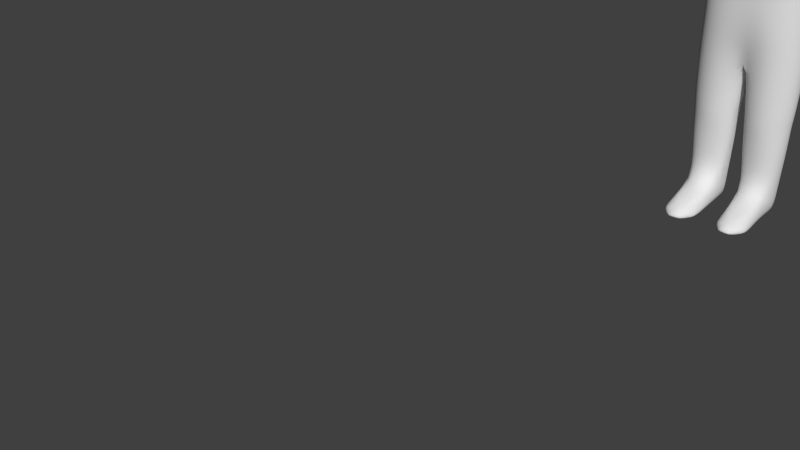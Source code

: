 # Source: Run.blend  (saved by Blender 2.72.0; exported with 4.5.12 LTS)
import bpy
from mathutils import Matrix  # noqa: F401  (used for matrix-valued properties, if any)

bpy.ops.wm.read_factory_settings(use_empty=True)
scene = bpy.context.scene
scene.name = 'Scene'

# ---- collections
col_collection_1 = bpy.data.collections.new('Collection 1'); scene.collection.children.link(col_collection_1)

# ---- world
world_world = bpy.data.worlds.new('World'); scene.world = world_world
world_world.use_nodes = True; world_world.node_tree.nodes.clear()
_N = world_world.node_tree.nodes; _L = world_world.node_tree.links
n0 = _N.new('ShaderNodeOutputWorld'); n0.name = 'World Output'; n0.location = (300, 300)
n1 = _N.new('ShaderNodeBackground'); n1.name = 'Background'; n1.location = (10, 300)
n1.inputs[0].default_value = (0.05088, 0.05088, 0.05088, 1.0)
_L.new(n1.outputs[0], n0.inputs[0])
n0.is_active_output = True
world_world.color = (0.05088, 0.05088, 0.05088)
world_world.use_sun_shadow = False
world_world.sun_shadow_jitter_overblur = 0.0
world_world.cycles.sampling_method = 'MANUAL'
world_world.cycles.sample_map_resolution = 256

# ---- meshes
me_cube = bpy.data.meshes.new('Cube')
me_cube.from_pydata([(0.08, 0.0, 1.3), (0.06577, -0.07169, 1.3), (0.06577, 0.07169, 1.3), (0.1874, 0.0, 1.184), (0.1562, -0.08423, 1.184), (0.1562, 0.08163, 1.184), (0.2257, 0.0, 0.6497), (0.188, -0.07707, 0.6497), (0.188, 0.07707, 0.6497), (0.0781, -0.1223, 1.184), (0.09402, -0.1149, 0.6497), (0.0781, 0.1169, 1.184), (0.07383, 0.1149, 0.6497), (0.02978, -6.506e-11, 0.2444), (0.1839, -0.08558, 1.091), (0.1839, -0.08558, 0.9967), (0.1839, -0.08558, 0.881), (0.1839, -0.08558, 0.7654), (0.2207, 0.0, 1.091), (0.2207, 0.0, 0.9967), (0.2207, 0.0, 0.881), (0.2207, 0.0, 0.7654), (0.1839, 0.08299, 1.091), (0.1839, 0.08299, 0.9967), (0.1839, 0.08299, 0.881), (0.1839, 0.08299, 0.7654), (0.09196, -0.1243, 1.091), (0.09196, -0.1243, 0.9967), (0.09196, -0.1243, 0.881), (0.09196, -0.1243, 0.7654), (0.09196, 0.1189, 0.7654), (0.09196, 0.1189, 0.881), (0.09196, 0.1189, 0.9967), (0.09196, 0.1189, 1.091), (0.02133, 0.0, 0.4), (0.2133, 0.0, 0.4), (0.02133, -0.06242, 0.4), (0.1813, -0.06791, 0.4), (0.03237, 0.06242, 0.4), (0.1703, 0.06791, 0.4), (0.1013, -0.1012, 0.4), (0.1013, 0.08854, 0.4), (0.04159, 0.01218, 2.98e-08), (0.2028, -6.506e-11, 0.2444), (0.02978, -0.048, 0.2444), (0.1739, -0.06408, 0.2444), (0.02978, 0.048, 0.2444), (0.1739, 0.06408, 0.2444), (0.1019, -0.07781, 0.2444), (0.1019, 0.07781, 0.2444), (0.1027, -0.0693, 0.1), (0.1804, 0.01218, 2.98e-08), (0.03939, -0.02787, 2.98e-08), (0.1768, -0.04129, 2.98e-08), (0.04545, 0.05223, 2.98e-08), (0.1613, 0.06565, 2.98e-08), (0.1035, -0.05275, 2.98e-08), (0.1035, 0.07711, 2.98e-08), (0.113, 0.01218, 2.98e-08), (0.04276, -0.03191, 0.1), (0.04276, 0.01218, 0.1), (0.04276, 0.05627, 0.1), (0.1626, 0.07105, 0.1), (0.1027, 0.08367, 0.1), (0.1732, -0.04669, 0.1), (0.1865, 0.01218, 0.1), (0.1032, -0.2828, 0.05299), (0.04969, -0.273, 2.98e-08), (0.1768, -0.2865, 2.98e-08), (0.1035, -0.343, 2.98e-08), (0.05638, -0.2241, 0.0458), (0.166, -0.2241, 0.05779), (0.1858, -0.216, 2.98e-08), (0.03633, -0.2025, 2.98e-08), (0.06731, 0.06396, 1.355), (0.06831, -0.05893, 1.355), (0.08, 0.0, 1.355), (0.07884, 0.1164, 1.381), (0.07214, -0.1186, 1.381), (0.1453, 0.0, 1.381), (0.1287, -0.0641, 1.381), (0.1334, 0.06201, 1.381), (0.07631, 0.1141, 1.651), (0.06982, -0.1163, 1.651), (0.1406, 0.0, 1.651), (0.1246, -0.06283, 1.651), (0.1291, 0.06078, 1.651), (0.09192, -0.1447, 1.585), (0.09135, 0.0, 1.692), (0.1005, 0.1419, 1.585), (0.1059, 0.1524, 1.515), (0.08386, 0.03143, 1.692), (0.1005, 0.1481, 1.445), (0.164, -0.08156, 1.445), (0.09689, -0.1554, 1.515), (0.1699, 0.07561, 1.585), (0.09192, -0.151, 1.445), (0.1851, 0.0, 1.585), (0.1791, 0.08121, 1.515), (0.1729, -0.08396, 1.515), (0.164, -0.07817, 1.585), (0.04536, -0.06014, 1.692), (0.1699, 0.07889, 1.445), (0.04958, 0.05899, 1.692), (0.1951, 0.0, 1.515), (0.1851, 0.0, 1.445), (0.08093, -0.03249, 1.692), (0.1771, 0.07, 0.4571), (0.2194, 0.0, 0.4571), (0.1856, -0.07, 0.4571), (0.101, -0.1043, 0.4571), (0.09612, 0.08876, 0.4571), (0.02497, 0.06435, 0.4571), (0.01646, 0.0, 0.4571), (0.01646, -0.06435, 0.4571), (0.02423, -0.05747, 0.3466), (0.02423, -2.234e-11, 0.3466), (0.03148, 0.05747, 0.3466), (0.1015, 0.08396, 0.3466), (0.1015, -0.09317, 0.3466), (0.1715, 0.06659, 0.3466), (0.1788, -0.06659, 0.3466), (0.2097, -2.234e-11, 0.3466), (-0.08, 0.0, 1.3), (0.0, -0.086, 1.3), (-0.06577, -0.07169, 1.3), (0.0, 0.086, 1.3), (-0.06577, 0.07169, 1.3), (-0.1874, 0.0, 1.184), (0.0, -0.1176, 1.184), (-0.1562, -0.08423, 1.184), (0.0, 0.1191, 1.184), (-0.1562, 0.08163, 1.184), (0.0, 0.0, 0.6497), (-0.2257, 0.0, 0.6497), (0.0, -0.07085, 0.6497), (-0.188, -0.07707, 0.6497), (0.0, 0.07085, 0.6497), (-0.188, 0.07707, 0.6497), (-0.0781, -0.1223, 1.184), (-0.09402, -0.1149, 0.6497), (-0.0781, 0.1169, 1.184), (-0.07383, 0.1149, 0.6497), (-0.02978, -6.506e-11, 0.2444), (0.0, 0.1154, 0.7654), (0.0, 0.1241, 0.881), (0.0, 0.1241, 0.9967), (0.0, 0.1241, 1.091), (0.0, -0.1252, 1.091), (0.0, -0.1252, 0.9967), (0.0, -0.1252, 0.881), (0.0, -0.1119, 0.7654), (-0.1839, -0.08558, 1.091), (-0.1839, -0.08558, 0.9967), (-0.1839, -0.08558, 0.881), (-0.1839, -0.08558, 0.7654), (-0.2207, 0.0, 1.091), (-0.2207, 0.0, 0.9967), (-0.2207, 0.0, 0.881), (-0.2207, 0.0, 0.7654), (-0.1839, 0.08299, 1.091), (-0.1839, 0.08299, 0.9967), (-0.1839, 0.08299, 0.881), (-0.1839, 0.08299, 0.7654), (-0.09196, -0.1243, 1.091), (-0.09196, -0.1243, 0.9967), (-0.09196, -0.1243, 0.881), (-0.09196, -0.1243, 0.7654), (-0.09196, 0.1189, 0.7654), (-0.09196, 0.1189, 0.881), (-0.09196, 0.1189, 0.9967), (-0.09196, 0.1189, 1.091), (-0.02133, 0.0, 0.4), (-0.2133, 0.0, 0.4), (-0.02133, -0.06242, 0.4), (-0.1813, -0.06791, 0.4), (-0.03237, 0.06242, 0.4), (-0.1703, 0.06791, 0.4), (-0.1013, -0.1012, 0.4), (-0.1013, 0.08854, 0.4), (-0.04159, 0.01218, 2.98e-08), (-0.2028, -6.506e-11, 0.2444), (-0.02978, -0.048, 0.2444), (-0.1739, -0.06408, 0.2444), (-0.02978, 0.048, 0.2444), (-0.1739, 0.06408, 0.2444), (-0.1019, -0.07781, 0.2444), (-0.1019, 0.07781, 0.2444), (-0.1027, -0.0693, 0.1), (-0.1804, 0.01218, 2.98e-08), (-0.03939, -0.02787, 2.98e-08), (-0.1768, -0.04129, 2.98e-08), (-0.04545, 0.05223, 2.98e-08), (-0.1613, 0.06565, 2.98e-08), (-0.1035, -0.05275, 2.98e-08), (-0.1035, 0.07711, 2.98e-08), (-0.113, 0.01218, 2.98e-08), (-0.04276, -0.03191, 0.1), (-0.04276, 0.01218, 0.1), (-0.04276, 0.05627, 0.1), (-0.1626, 0.07105, 0.1), (-0.1027, 0.08367, 0.1), (-0.1732, -0.04669, 0.1), (-0.1865, 0.01218, 0.1), (-0.1032, -0.2828, 0.05299), (-0.04969, -0.273, 2.98e-08), (-0.1768, -0.2865, 2.98e-08), (-0.1035, -0.343, 2.98e-08), (-0.05638, -0.2241, 0.0458), (-0.166, -0.2241, 0.05779), (-0.1858, -0.216, 2.98e-08), (-0.03633, -0.2025, 2.98e-08), (-0.06731, 0.06396, 1.355), (0.0, 0.086, 1.355), (-0.06831, -0.05893, 1.355), (0.0, -0.086, 1.355), (-0.08, 0.0, 1.355), (-0.07884, 0.1164, 1.381), (0.0, 0.1364, 1.381), (-0.07214, -0.1186, 1.381), (0.0, -0.1364, 1.381), (-0.1453, 0.0, 1.381), (-0.1287, -0.0641, 1.381), (-0.1334, 0.06201, 1.381), (-0.07631, 0.1141, 1.651), (0.0, 0.1337, 1.651), (-0.06982, -0.1163, 1.651), (0.0, -0.1337, 1.651), (-0.1406, 0.0, 1.651), (-0.1246, -0.06283, 1.651), (-0.1291, 0.06078, 1.651), (0.0, 0.0, 1.714), (0.0, 0.1787, 1.515), (-0.09192, -0.1447, 1.585), (0.0, 0.1736, 1.445), (0.0, -0.1664, 1.585), (-0.09135, 0.0, 1.692), (0.0, -0.1787, 1.515), (0.0, -0.1736, 1.445), (-0.1005, 0.1419, 1.585), (0.0, 0.1664, 1.585), (-0.1059, 0.1524, 1.515), (-0.08386, 0.03143, 1.692), (-0.1005, 0.1481, 1.445), (-0.164, -0.08156, 1.445), (-0.09689, -0.1554, 1.515), (-0.1699, 0.07561, 1.585), (0.0, 0.06916, 1.692), (-0.09192, -0.151, 1.445), (-0.1851, 0.0, 1.585), (-0.1791, 0.08121, 1.515), (-0.1729, -0.08396, 1.515), (0.0, -0.06916, 1.692), (-0.164, -0.07817, 1.585), (-0.04536, -0.06014, 1.692), (-0.1699, 0.07889, 1.445), (-0.04958, 0.05899, 1.692), (-0.1951, 0.0, 1.515), (-0.1851, 0.0, 1.445), (-0.08093, -0.03249, 1.692), (-0.1771, 0.07, 0.4571), (-0.2194, 0.0, 0.4571), (-0.1856, -0.07, 0.4571), (-0.101, -0.1043, 0.4571), (-0.09612, 0.08876, 0.4571), (-0.02497, 0.06435, 0.4571), (-0.01646, 0.0, 0.4571), (-0.01646, -0.06435, 0.4571), (-0.02423, -0.05747, 0.3466), (-0.02423, -2.234e-11, 0.3466), (-0.03148, 0.05747, 0.3466), (-0.1015, 0.08396, 0.3466), (-0.1015, -0.09317, 0.3466), (-0.1715, 0.06659, 0.3466), (-0.1788, -0.06659, 0.3466), (-0.2097, -2.234e-11, 0.3466)], [], [(5, 11, 2), (0, 3, 5, 2), (1, 9, 4), (1, 4, 3, 0), (111, 41, 38, 112), (108, 35, 39, 107), (29, 10, 7, 17), (17, 7, 6, 21), (21, 6, 8, 25), (25, 8, 12, 30), (124, 129, 9, 1), (109, 37, 35, 108), (151, 135, 10, 29), (30, 12, 137, 144), (2, 11, 131, 126), (110, 40, 37, 109), (9, 26, 14, 4), (26, 27, 15, 14), (27, 28, 16, 15), (28, 29, 17, 16), (4, 14, 18, 3), (14, 15, 19, 18), (15, 16, 20, 19), (16, 17, 21, 20), (3, 18, 22, 5), (18, 19, 23, 22), (19, 20, 24, 23), (20, 21, 25, 24), (5, 22, 33, 11), (22, 23, 32, 33), (23, 24, 31, 32), (24, 25, 30, 31), (129, 148, 26, 9), (148, 149, 27, 26), (149, 150, 28, 27), (150, 151, 29, 28), (11, 33, 147, 131), (33, 32, 146, 147), (32, 31, 145, 146), (31, 30, 144, 145), (115, 44, 48, 119), (116, 13, 44, 115), (117, 46, 13, 116), (118, 49, 46, 117), (107, 39, 41, 111), (112, 38, 34, 113), (113, 34, 36, 114), (114, 36, 40, 110), (62, 55, 57, 63), (56, 69, 67, 73, 52), (60, 42, 52, 59), (61, 54, 42, 60), (120, 47, 49, 118), (121, 45, 43, 122), (119, 48, 45, 121), (122, 43, 47, 120), (53, 56, 58, 51), (51, 58, 57, 55), (58, 42, 54, 57), (56, 52, 42, 58), (64, 53, 51, 65), (64, 66, 71), (65, 51, 55, 62), (63, 57, 54, 61), (47, 62, 63, 49), (44, 59, 50, 48), (13, 60, 59, 44), (46, 61, 60, 13), (45, 64, 65, 43), (48, 50, 64, 45), (43, 65, 62, 47), (49, 63, 61, 46), (66, 67, 69), (66, 68, 71), (73, 67, 70), (64, 71, 72, 53), (53, 72, 68, 69, 56), (70, 66, 59), (71, 68, 72), (52, 73, 70, 59), (59, 66, 50), (50, 66, 64), (70, 67, 66), (69, 68, 66), (1, 0, 76, 75), (0, 2, 74, 76), (2, 126, 213, 74), (124, 1, 75, 215), (74, 213, 218, 77), (75, 76, 79, 80), (74, 77, 81), (215, 75, 78, 220), (78, 75, 80), (76, 74, 81, 79), (89, 240, 225, 82), (87, 100, 85, 83), (95, 89, 82, 86), (97, 95, 86, 84), (100, 97, 84, 85), (235, 87, 83, 227), (77, 218, 234, 92), (84, 86, 91, 88), (92, 234, 232, 90), (90, 232, 240, 89), (78, 80, 93, 96), (96, 93, 99, 94), (94, 99, 100, 87), (81, 77, 92, 102), (102, 92, 90, 98), (98, 90, 89, 95), (79, 81, 102, 105), (105, 102, 98, 104), (104, 98, 95, 97), (80, 79, 105, 93), (93, 105, 104, 99), (99, 104, 97, 100), (220, 78, 96, 238), (238, 96, 94, 237), (237, 94, 87, 235), (227, 83, 101, 252), (86, 82, 103, 91), (82, 225, 247, 103), (85, 84, 88, 106), (83, 85, 106, 101), (103, 247, 231, 91), (106, 88, 91, 231), (101, 106, 231, 252), (12, 111, 112, 137), (6, 108, 107, 8), (7, 109, 108, 6), (10, 110, 109, 7), (8, 107, 111, 12), (137, 112, 113, 133), (133, 113, 114, 135), (135, 114, 110, 10), (36, 115, 119, 40), (34, 116, 115, 36), (38, 117, 116, 34), (41, 118, 117, 38), (39, 120, 118, 41), (37, 121, 122, 35), (40, 119, 121, 37), (35, 122, 120, 39), (132, 127, 141), (123, 127, 132, 128), (125, 130, 139), (125, 123, 128, 130), (264, 265, 176, 179), (261, 260, 177, 173), (167, 155, 136, 140), (155, 159, 134, 136), (159, 163, 138, 134), (163, 168, 142, 138), (124, 125, 139, 129), (262, 261, 173, 175), (151, 167, 140, 135), (168, 144, 137, 142), (127, 126, 131, 141), (263, 262, 175, 178), (139, 130, 152, 164), (164, 152, 153, 165), (165, 153, 154, 166), (166, 154, 155, 167), (130, 128, 156, 152), (152, 156, 157, 153), (153, 157, 158, 154), (154, 158, 159, 155), (128, 132, 160, 156), (156, 160, 161, 157), (157, 161, 162, 158), (158, 162, 163, 159), (132, 141, 171, 160), (160, 171, 170, 161), (161, 170, 169, 162), (162, 169, 168, 163), (129, 139, 164, 148), (148, 164, 165, 149), (149, 165, 166, 150), (150, 166, 167, 151), (141, 131, 147, 171), (171, 147, 146, 170), (170, 146, 145, 169), (169, 145, 144, 168), (268, 272, 186, 182), (269, 268, 182, 143), (270, 269, 143, 184), (271, 270, 184, 187), (260, 264, 179, 177), (265, 266, 172, 176), (266, 267, 174, 172), (267, 263, 178, 174), (200, 201, 195, 193), (194, 190, 211, 205, 207), (198, 197, 190, 180), (199, 198, 180, 192), (273, 271, 187, 185), (274, 275, 181, 183), (272, 274, 183, 186), (275, 273, 185, 181), (191, 189, 196, 194), (189, 193, 195, 196), (196, 195, 192, 180), (194, 196, 180, 190), (202, 203, 189, 191), (202, 209, 204), (203, 200, 193, 189), (201, 199, 192, 195), (185, 187, 201, 200), (182, 186, 188, 197), (143, 182, 197, 198), (184, 143, 198, 199), (183, 181, 203, 202), (186, 183, 202, 188), (181, 185, 200, 203), (187, 184, 199, 201), (204, 207, 205), (204, 209, 206), (211, 208, 205), (202, 191, 210, 209), (191, 194, 207, 206, 210), (208, 197, 204), (209, 210, 206), (190, 197, 208, 211), (197, 188, 204), (188, 202, 204), (208, 204, 205), (207, 204, 206), (125, 214, 216, 123), (123, 216, 212, 127), (127, 212, 213, 126), (124, 215, 214, 125), (212, 217, 218, 213), (214, 222, 221, 216), (212, 223, 217), (215, 220, 219, 214), (219, 222, 214), (216, 221, 223, 212), (239, 224, 225, 240), (233, 226, 229, 253), (246, 230, 224, 239), (249, 228, 230, 246), (253, 229, 228, 249), (235, 227, 226, 233), (217, 243, 234, 218), (228, 236, 242, 230), (243, 241, 232, 234), (241, 239, 240, 232), (219, 248, 244, 222), (248, 245, 251, 244), (245, 233, 253, 251), (223, 255, 243, 217), (255, 250, 241, 243), (250, 246, 239, 241), (221, 258, 255, 223), (258, 257, 250, 255), (257, 249, 246, 250), (222, 244, 258, 221), (244, 251, 257, 258), (251, 253, 249, 257), (220, 238, 248, 219), (238, 237, 245, 248), (237, 235, 233, 245), (227, 252, 254, 226), (230, 242, 256, 224), (224, 256, 247, 225), (229, 259, 236, 228), (226, 254, 259, 229), (256, 242, 231, 247), (259, 231, 242, 236), (254, 252, 231, 259), (142, 137, 265, 264), (134, 138, 260, 261), (136, 134, 261, 262), (140, 136, 262, 263), (138, 142, 264, 260), (137, 133, 266, 265), (133, 135, 267, 266), (135, 140, 263, 267), (174, 178, 272, 268), (172, 174, 268, 269), (176, 172, 269, 270), (179, 176, 270, 271), (177, 179, 271, 273), (175, 173, 275, 274), (178, 175, 274, 272), (173, 177, 273, 275)])
me_cube.polygons.foreach_set('use_smooth', [True] * 286)
_ca = me_cube.color_attributes.new('Col', 'BYTE_COLOR', 'CORNER')
_ca.data.foreach_set('color', [1.0, 1.0, 1.0, 1.0, 1.0, 1.0, 1.0, 1.0, 1.0, 1.0, 1.0, 1.0, 1.0, 1.0, 1.0, 1.0, 1.0, 1.0, 1.0, 1.0, 1.0, 1.0, 1.0, 1.0, 1.0, 1.0, 1.0, 1.0, 1.0, 1.0, 1.0, 1.0, 1.0, 1.0, 1.0, 1.0, 1.0, 1.0, 1.0, 1.0, 1.0, 1.0, 1.0, 1.0, 1.0, 1.0, 1.0, 1.0, 1.0, 1.0, 1.0, 1.0, 1.0, 1.0, 1.0, 1.0, 1.0, 1.0, 1.0, 1.0, 1.0, 1.0, 1.0, 1.0, 1.0, 1.0, 1.0, 1.0, 1.0, 1.0, 1.0, 1.0, 1.0, 1.0, 1.0, 1.0, 1.0, 1.0, 1.0, 1.0, 1.0, 1.0, 1.0, 1.0, 1.0, 1.0, 1.0, 1.0, 1.0, 1.0, 1.0, 1.0, 1.0, 1.0, 1.0, 1.0, 1.0, 1.0, 1.0, 1.0, 1.0, 1.0, 1.0, 1.0, 1.0, 1.0, 1.0, 1.0, 1.0, 1.0, 1.0, 1.0, 1.0, 1.0, 1.0, 1.0, 1.0, 1.0, 1.0, 1.0, 1.0, 1.0, 1.0, 1.0, 1.0, 1.0, 1.0, 1.0, 1.0, 1.0, 1.0, 1.0, 1.0, 1.0, 1.0, 1.0, 1.0, 1.0, 1.0, 1.0, 1.0, 1.0, 1.0, 1.0, 1.0, 1.0, 1.0, 1.0, 1.0, 1.0, 1.0, 1.0, 1.0, 1.0, 1.0, 1.0, 1.0, 1.0, 1.0, 1.0, 1.0, 1.0, 1.0, 1.0, 1.0, 1.0, 1.0, 1.0, 1.0, 1.0, 1.0, 1.0, 1.0, 1.0, 1.0, 1.0, 1.0, 1.0, 1.0, 1.0, 1.0, 1.0, 1.0, 1.0, 1.0, 1.0, 1.0, 1.0, 1.0, 1.0, 1.0, 1.0, 1.0, 1.0, 1.0, 1.0, 1.0, 1.0, 1.0, 1.0, 1.0, 1.0, 1.0, 1.0, 1.0, 1.0, 1.0, 1.0, 1.0, 1.0, 1.0, 1.0, 1.0, 1.0, 1.0, 1.0, 1.0, 1.0, 1.0, 1.0, 1.0, 1.0, 1.0, 1.0, 1.0, 1.0, 1.0, 1.0, 1.0, 1.0, 1.0, 1.0, 1.0, 1.0, 1.0, 1.0, 1.0, 1.0, 1.0, 1.0, 1.0, 1.0, 1.0, 1.0, 1.0, 1.0, 1.0, 1.0, 1.0, 1.0, 1.0, 1.0, 1.0, 1.0, 1.0, 1.0, 1.0, 1.0, 1.0, 1.0, 1.0, 1.0, 1.0, 1.0, 1.0, 1.0, 1.0, 1.0, 1.0, 1.0, 1.0, 1.0, 1.0, 1.0, 1.0, 1.0, 1.0, 1.0, 1.0, 1.0, 1.0, 1.0, 1.0, 1.0, 1.0, 1.0, 1.0, 1.0, 1.0, 1.0, 1.0, 1.0, 1.0, 1.0, 1.0, 1.0, 1.0, 1.0, 1.0, 1.0, 1.0, 1.0, 1.0, 1.0, 1.0, 1.0, 1.0, 1.0, 1.0, 1.0, 1.0, 1.0, 1.0, 1.0, 1.0, 1.0, 1.0, 1.0, 1.0, 1.0, 1.0, 1.0, 1.0, 1.0, 1.0, 1.0, 1.0, 1.0, 1.0, 1.0, 1.0, 1.0, 1.0, 1.0, 1.0, 1.0, 1.0, 1.0, 1.0, 1.0, 1.0, 1.0, 1.0, 1.0, 1.0, 1.0, 1.0, 1.0, 1.0, 1.0, 1.0, 1.0, 1.0, 1.0, 1.0, 1.0, 1.0, 1.0, 1.0, 1.0, 1.0, 1.0, 1.0, 1.0, 1.0, 1.0, 1.0, 1.0, 1.0, 1.0, 1.0, 1.0, 1.0, 1.0, 1.0, 1.0, 1.0, 1.0, 1.0, 1.0, 1.0, 1.0, 1.0, 1.0, 1.0, 1.0, 1.0, 1.0, 1.0, 1.0, 1.0, 1.0, 1.0, 1.0, 1.0, 1.0, 1.0, 1.0, 1.0, 1.0, 1.0, 1.0, 1.0, 1.0, 1.0, 1.0, 1.0, 1.0, 1.0, 1.0, 1.0, 1.0, 1.0, 1.0, 1.0, 1.0, 1.0, 1.0, 1.0, 1.0, 1.0, 1.0, 1.0, 1.0, 1.0, 1.0, 1.0, 1.0, 1.0, 1.0, 1.0, 1.0, 1.0, 1.0, 1.0, 1.0, 1.0, 1.0, 1.0, 1.0, 1.0, 1.0, 1.0, 1.0, 1.0, 1.0, 1.0, 1.0, 1.0, 1.0, 1.0, 1.0, 1.0, 1.0, 1.0, 1.0, 1.0, 1.0, 1.0, 1.0, 1.0, 1.0, 1.0, 1.0, 1.0, 1.0, 1.0, 1.0, 1.0, 1.0, 1.0, 1.0, 1.0, 1.0, 1.0, 1.0, 1.0, 1.0, 1.0, 1.0, 1.0, 1.0, 1.0, 1.0, 1.0, 1.0, 1.0, 1.0, 1.0, 1.0, 1.0, 1.0, 1.0, 1.0, 1.0, 1.0, 1.0, 1.0, 1.0, 1.0, 1.0, 1.0, 1.0, 1.0, 1.0, 1.0, 1.0, 1.0, 1.0, 1.0, 1.0, 1.0, 1.0, 1.0, 1.0, 1.0, 1.0, 1.0, 1.0, 1.0, 1.0, 1.0, 1.0, 1.0, 1.0, 1.0, 1.0, 1.0, 1.0, 1.0, 1.0, 1.0, 1.0, 1.0, 1.0, 1.0, 1.0, 1.0, 1.0, 1.0, 1.0, 1.0, 1.0, 1.0, 1.0, 1.0, 1.0, 1.0, 1.0, 1.0, 1.0, 1.0, 1.0, 1.0, 1.0, 1.0, 1.0, 1.0, 1.0, 1.0, 1.0, 1.0, 1.0, 1.0, 1.0, 1.0, 1.0, 1.0, 1.0, 1.0, 1.0, 1.0, 1.0, 1.0, 1.0, 1.0, 1.0, 1.0, 1.0, 1.0, 1.0, 1.0, 1.0, 1.0, 1.0, 1.0, 1.0, 1.0, 1.0, 1.0, 1.0, 1.0, 1.0, 1.0, 1.0, 1.0, 1.0, 1.0, 1.0, 1.0, 1.0, 1.0, 1.0, 1.0, 1.0, 1.0, 1.0, 1.0, 1.0, 1.0, 1.0, 1.0, 1.0, 1.0, 1.0, 1.0, 1.0, 1.0, 1.0, 1.0, 1.0, 1.0, 1.0, 1.0, 1.0, 1.0, 1.0, 1.0, 1.0, 1.0, 1.0, 1.0, 1.0, 1.0, 1.0, 1.0, 1.0, 1.0, 1.0, 1.0, 1.0, 1.0, 1.0, 1.0, 1.0, 1.0, 1.0, 1.0, 1.0, 1.0, 1.0, 1.0, 1.0, 1.0, 1.0, 1.0, 1.0, 1.0, 1.0, 1.0, 1.0, 1.0, 1.0, 1.0, 1.0, 1.0, 1.0, 1.0, 1.0, 1.0, 1.0, 1.0, 1.0, 1.0, 1.0, 1.0, 1.0, 1.0, 1.0, 1.0, 1.0, 1.0, 1.0, 1.0, 1.0, 1.0, 1.0, 1.0, 1.0, 1.0, 1.0, 1.0, 1.0, 1.0, 1.0, 1.0, 1.0, 1.0, 1.0, 1.0, 1.0, 1.0, 1.0, 1.0, 1.0, 1.0, 1.0, 1.0, 1.0, 1.0, 1.0, 1.0, 1.0, 1.0, 1.0, 1.0, 1.0, 1.0, 1.0, 1.0, 1.0, 1.0, 1.0, 1.0, 1.0, 1.0, 1.0, 1.0, 1.0, 1.0, 1.0, 1.0, 1.0, 1.0, 1.0, 1.0, 1.0, 1.0, 1.0, 1.0, 1.0, 1.0, 1.0, 1.0, 1.0, 1.0, 1.0, 1.0, 1.0, 1.0, 1.0, 1.0, 1.0, 1.0, 1.0, 1.0, 1.0, 1.0, 1.0, 1.0, 1.0, 1.0, 1.0, 1.0, 1.0, 1.0, 1.0, 1.0, 1.0, 1.0, 1.0, 1.0, 1.0, 1.0, 1.0, 1.0, 1.0, 1.0, 1.0, 1.0, 1.0, 1.0, 1.0, 1.0, 1.0, 1.0, 1.0, 1.0, 1.0, 1.0, 1.0, 1.0, 1.0, 1.0, 1.0, 1.0, 1.0, 1.0, 1.0, 1.0, 1.0, 1.0, 1.0, 1.0, 1.0, 1.0, 1.0, 1.0, 1.0, 1.0, 1.0, 1.0, 1.0, 1.0, 1.0, 1.0, 1.0, 1.0, 1.0, 1.0, 1.0, 1.0, 1.0, 1.0, 1.0, 1.0, 1.0, 1.0, 1.0, 1.0, 1.0, 1.0, 1.0, 1.0, 1.0, 1.0, 1.0, 1.0, 1.0, 1.0, 1.0, 1.0, 1.0, 1.0, 1.0, 1.0, 1.0, 1.0, 1.0, 1.0, 1.0, 1.0, 1.0, 1.0, 1.0, 1.0, 1.0, 1.0, 1.0, 1.0, 1.0, 1.0, 1.0, 1.0, 1.0, 1.0, 1.0, 1.0, 1.0, 1.0, 1.0, 1.0, 1.0, 1.0, 1.0, 1.0, 1.0, 1.0, 1.0, 1.0, 1.0, 1.0, 1.0, 1.0, 1.0, 1.0, 1.0, 1.0, 1.0, 1.0, 1.0, 1.0, 1.0, 1.0, 1.0, 1.0, 1.0, 1.0, 1.0, 1.0, 1.0, 1.0, 1.0, 1.0, 1.0, 1.0, 1.0, 1.0, 1.0, 1.0, 1.0, 1.0, 1.0, 1.0, 1.0, 1.0, 1.0, 1.0, 1.0, 1.0, 1.0, 1.0, 1.0, 1.0, 1.0, 1.0, 1.0, 1.0, 1.0, 1.0, 1.0, 1.0, 1.0, 1.0, 1.0, 1.0, 1.0, 1.0, 1.0, 1.0, 1.0, 1.0, 1.0, 1.0, 1.0, 1.0, 1.0, 1.0, 1.0, 1.0, 1.0, 1.0, 1.0, 1.0, 1.0, 1.0, 1.0, 1.0, 1.0, 1.0, 1.0, 1.0, 1.0, 1.0, 1.0, 1.0, 1.0, 1.0, 1.0, 1.0, 1.0, 1.0, 1.0, 1.0, 1.0, 1.0, 1.0, 1.0, 1.0, 1.0, 1.0, 1.0, 1.0, 1.0, 1.0, 1.0, 1.0, 1.0, 1.0, 1.0, 1.0, 1.0, 1.0, 1.0, 1.0, 1.0, 1.0, 1.0, 1.0, 1.0, 1.0, 1.0, 1.0, 1.0, 1.0, 1.0, 1.0, 1.0, 1.0, 1.0, 1.0, 1.0, 1.0, 1.0, 1.0, 1.0, 1.0, 1.0, 1.0, 1.0, 1.0, 1.0, 1.0, 1.0, 1.0, 1.0, 1.0, 1.0, 1.0, 1.0, 1.0, 1.0, 1.0, 1.0, 1.0, 1.0, 1.0, 1.0, 1.0, 1.0, 1.0, 1.0, 1.0, 1.0, 1.0, 1.0, 1.0, 1.0, 1.0, 1.0, 1.0, 1.0, 1.0, 1.0, 1.0, 1.0, 1.0, 1.0, 1.0, 1.0, 1.0, 1.0, 1.0, 1.0, 1.0, 1.0, 1.0, 1.0, 1.0, 1.0, 1.0, 1.0, 1.0, 1.0, 1.0, 1.0, 1.0, 1.0, 1.0, 1.0, 1.0, 1.0, 1.0, 1.0, 1.0, 1.0, 1.0, 1.0, 1.0, 1.0, 1.0, 1.0, 1.0, 1.0, 1.0, 1.0, 1.0, 1.0, 1.0, 1.0, 1.0, 1.0, 1.0, 1.0, 1.0, 1.0, 1.0, 1.0, 1.0, 1.0, 1.0, 1.0, 1.0, 1.0, 1.0, 1.0, 1.0, 1.0, 1.0, 1.0, 1.0, 1.0, 1.0, 1.0, 1.0, 1.0, 1.0, 1.0, 1.0, 1.0, 1.0, 1.0, 1.0, 1.0, 1.0, 1.0, 1.0, 1.0, 1.0, 1.0, 1.0, 1.0, 1.0, 1.0, 1.0, 1.0, 1.0, 1.0, 1.0, 1.0, 1.0, 1.0, 1.0, 1.0, 1.0, 1.0, 1.0, 1.0, 1.0, 1.0, 1.0, 1.0, 1.0, 1.0, 1.0, 1.0, 1.0, 1.0, 1.0, 1.0, 1.0, 1.0, 1.0, 1.0, 1.0, 1.0, 1.0, 1.0, 1.0, 1.0, 1.0, 1.0, 1.0, 1.0, 1.0, 1.0, 1.0, 1.0, 1.0, 1.0, 1.0, 1.0, 1.0, 1.0, 1.0, 1.0, 1.0, 1.0, 1.0, 1.0, 1.0, 1.0, 1.0, 1.0, 1.0, 1.0, 1.0, 1.0, 1.0, 1.0, 1.0, 1.0, 1.0, 1.0, 1.0, 1.0, 1.0, 1.0, 1.0, 1.0, 1.0, 1.0, 1.0, 1.0, 1.0, 1.0, 1.0, 1.0, 1.0, 1.0, 1.0, 1.0, 1.0, 1.0, 1.0, 1.0, 1.0, 1.0, 1.0, 1.0, 1.0, 1.0, 1.0, 1.0, 1.0, 1.0, 1.0, 1.0, 1.0, 1.0, 1.0, 1.0, 1.0, 1.0, 1.0, 1.0, 1.0, 1.0, 1.0, 1.0, 1.0, 1.0, 1.0, 1.0, 1.0, 1.0, 1.0, 1.0, 1.0, 1.0, 1.0, 1.0, 1.0, 1.0, 1.0, 1.0, 1.0, 1.0, 1.0, 1.0, 1.0, 1.0, 1.0, 1.0, 1.0, 1.0, 1.0, 1.0, 1.0, 1.0, 1.0, 1.0, 1.0, 1.0, 1.0, 1.0, 1.0, 1.0, 1.0, 1.0, 1.0, 1.0, 1.0, 1.0, 1.0, 1.0, 1.0, 1.0, 1.0, 1.0, 1.0, 1.0, 1.0, 1.0, 1.0, 1.0, 1.0, 1.0, 1.0, 1.0, 1.0, 1.0, 1.0, 1.0, 1.0, 1.0, 1.0, 1.0, 1.0, 1.0, 1.0, 1.0, 1.0, 1.0, 1.0, 1.0, 1.0, 1.0, 1.0, 1.0, 1.0, 1.0, 1.0, 1.0, 1.0, 1.0, 1.0, 1.0, 1.0, 1.0, 1.0, 1.0, 1.0, 1.0, 1.0, 1.0, 1.0, 1.0, 1.0, 1.0, 1.0, 1.0, 1.0, 1.0, 1.0, 1.0, 1.0, 1.0, 1.0, 1.0, 1.0, 1.0, 1.0, 1.0, 1.0, 1.0, 1.0, 1.0, 1.0, 1.0, 1.0, 1.0, 1.0, 1.0, 1.0, 1.0, 1.0, 1.0, 1.0, 1.0, 1.0, 1.0, 1.0, 1.0, 1.0, 1.0, 1.0, 1.0, 1.0, 1.0, 1.0, 1.0, 1.0, 1.0, 1.0, 1.0, 1.0, 1.0, 1.0, 1.0, 1.0, 1.0, 1.0, 1.0, 1.0, 1.0, 1.0, 1.0, 1.0, 1.0, 1.0, 1.0, 1.0, 1.0, 1.0, 1.0, 1.0, 1.0, 1.0, 1.0, 1.0, 1.0, 1.0, 1.0, 1.0, 1.0, 1.0, 1.0, 1.0, 1.0, 1.0, 1.0, 1.0, 1.0, 1.0, 1.0, 1.0, 1.0, 1.0, 1.0, 1.0, 1.0, 1.0, 1.0, 1.0, 1.0, 1.0, 1.0, 1.0, 1.0, 0.9911, 0.9911, 0.9911, 0.9961, 1.0, 1.0, 1.0, 1.0, 1.0, 1.0, 1.0, 1.0, 1.0, 1.0, 1.0, 1.0, 0.9911, 0.9911, 0.9911, 0.9961, 1.0, 1.0, 1.0, 1.0, 1.0, 1.0, 1.0, 1.0, 1.0, 1.0, 1.0, 1.0, 1.0, 1.0, 1.0, 1.0, 1.0, 1.0, 1.0, 1.0, 1.0, 1.0, 1.0, 1.0, 1.0, 1.0, 1.0, 1.0, 1.0, 1.0, 1.0, 1.0, 1.0, 1.0, 1.0, 1.0, 1.0, 1.0, 1.0, 1.0, 0.9911, 0.9911, 0.9911, 0.9961, 1.0, 1.0, 1.0, 1.0, 1.0, 1.0, 1.0, 1.0, 1.0, 1.0, 1.0, 1.0, 1.0, 1.0, 1.0, 1.0, 1.0, 1.0, 1.0, 1.0, 1.0, 1.0, 1.0, 1.0, 1.0, 1.0, 1.0, 1.0, 1.0, 1.0, 1.0, 1.0, 1.0, 1.0, 1.0, 1.0, 1.0, 1.0, 1.0, 1.0, 0.9911, 0.9911, 0.9911, 0.9961, 1.0, 1.0, 1.0, 1.0, 1.0, 1.0, 1.0, 1.0, 1.0, 1.0, 1.0, 1.0, 1.0, 1.0, 1.0, 1.0, 0.9911, 0.9911, 0.9911, 0.9961, 1.0, 1.0, 1.0, 1.0, 0.9911, 0.9911, 0.9911, 0.9961, 0.9911, 0.9911, 0.9911, 0.9961, 0.9911, 0.9911, 0.9911, 0.9961, 0.9911, 0.9911, 0.9911, 0.9961, 0.9911, 0.9911, 0.9911, 0.9961, 1.0, 1.0, 1.0, 1.0, 1.0, 1.0, 1.0, 1.0, 1.0, 1.0, 1.0, 1.0, 1.0, 1.0, 1.0, 1.0, 0.9911, 0.9911, 0.9911, 0.9961, 0.9911, 0.9911, 0.9911, 0.9961, 1.0, 1.0, 1.0, 1.0, 0.9911, 0.9911, 0.9911, 0.9961, 0.9911, 0.9911, 0.9911, 0.9961, 0.9911, 0.9911, 0.9911, 0.9961, 0.9911, 0.9911, 0.9911, 0.9961, 0.9911, 0.9911, 0.9911, 0.9961, 1.0, 1.0, 1.0, 1.0, 1.0, 1.0, 1.0, 1.0, 1.0, 1.0, 1.0, 1.0, 0.9911, 0.9911, 0.9911, 0.9961, 0.9911, 0.9911, 0.9911, 0.9961, 0.9911, 0.9911, 0.9911, 0.9961, 0.9911, 0.9911, 0.9911, 0.9961, 0.9911, 0.9911, 0.9911, 0.9961, 0.9911, 0.9911, 0.9911, 0.9961, 0.9911, 0.9911, 0.9911, 0.9961, 0.9911, 0.9911, 0.9911, 0.9961, 1.0, 1.0, 1.0, 1.0, 1.0, 1.0, 1.0, 1.0, 1.0, 1.0, 1.0, 1.0, 1.0, 1.0, 1.0, 1.0, 0.9911, 0.9911, 0.9911, 0.9961, 0.9911, 0.9911, 0.9911, 0.9961, 0.9911, 0.9911, 0.9911, 0.9961, 0.9911, 0.9911, 0.9911, 0.9961, 0.9911, 0.9911, 0.9911, 0.9961, 0.9911, 0.9911, 0.9911, 0.9961, 0.9911, 0.9911, 0.9911, 0.9961, 0.9911, 0.9911, 0.9911, 0.9961, 1.0, 1.0, 1.0, 1.0, 1.0, 1.0, 1.0, 1.0, 1.0, 1.0, 1.0, 1.0, 1.0, 1.0, 1.0, 1.0, 0.9911, 0.9911, 0.9911, 0.9961, 1.0, 1.0, 1.0, 1.0, 1.0, 1.0, 1.0, 1.0, 0.9911, 0.9911, 0.9911, 0.9961, 0.9911, 0.9911, 0.9911, 0.9961, 0.9911, 0.9911, 0.9911, 0.9961, 0.9911, 0.9911, 0.9911, 0.9961, 0.9911, 0.9911, 0.9911, 0.9961, 1.0, 1.0, 1.0, 1.0, 0.9911, 0.9911, 0.9911, 0.9961, 1.0, 1.0, 1.0, 1.0, 1.0, 1.0, 1.0, 1.0, 0.9911, 0.9911, 0.9911, 0.9961, 0.9911, 0.9911, 0.9911, 0.9961, 0.9911, 0.9911, 0.9911, 0.9961, 0.9911, 0.9911, 0.9911, 0.9961, 0.9911, 0.9911, 0.9911, 0.9961, 0.9911, 0.9911, 0.9911, 0.9961, 0.9911, 0.9911, 0.9911, 0.9961, 0.9911, 0.9911, 0.9911, 0.9961, 1.0, 1.0, 1.0, 1.0, 1.0, 1.0, 1.0, 1.0, 1.0, 1.0, 1.0, 1.0, 1.0, 1.0, 1.0, 1.0, 1.0, 1.0, 1.0, 1.0, 1.0, 1.0, 1.0, 1.0, 1.0, 1.0, 1.0, 1.0, 1.0, 1.0, 1.0, 1.0, 1.0, 1.0, 1.0, 1.0, 1.0, 1.0, 1.0, 1.0, 1.0, 1.0, 1.0, 1.0, 1.0, 1.0, 1.0, 1.0, 1.0, 1.0, 1.0, 1.0, 1.0, 1.0, 1.0, 1.0, 1.0, 1.0, 1.0, 1.0, 1.0, 1.0, 1.0, 1.0, 1.0, 1.0, 1.0, 1.0, 1.0, 1.0, 1.0, 1.0, 1.0, 1.0, 1.0, 1.0, 1.0, 1.0, 1.0, 1.0, 1.0, 1.0, 1.0, 1.0, 1.0, 1.0, 1.0, 1.0, 1.0, 1.0, 1.0, 1.0, 1.0, 1.0, 1.0, 1.0, 1.0, 1.0, 1.0, 1.0, 1.0, 1.0, 1.0, 1.0, 1.0, 1.0, 1.0, 1.0, 1.0, 1.0, 1.0, 1.0, 1.0, 1.0, 1.0, 1.0, 1.0, 1.0, 1.0, 1.0, 1.0, 1.0, 1.0, 1.0, 1.0, 1.0, 1.0, 1.0, 1.0, 1.0, 1.0, 1.0, 1.0, 1.0, 1.0, 1.0, 1.0, 1.0, 1.0, 1.0, 1.0, 1.0, 1.0, 1.0, 1.0, 1.0, 1.0, 1.0, 1.0, 1.0, 1.0, 1.0, 1.0, 1.0, 1.0, 1.0, 1.0, 1.0, 1.0, 1.0, 1.0, 1.0, 1.0, 1.0, 1.0, 1.0, 1.0, 1.0, 1.0, 1.0, 1.0, 1.0, 1.0, 1.0, 1.0, 1.0, 1.0, 1.0, 1.0, 1.0, 1.0, 1.0, 1.0, 1.0, 1.0, 1.0, 1.0, 1.0, 1.0, 1.0, 1.0, 1.0, 1.0, 1.0, 1.0, 1.0, 1.0, 1.0, 1.0, 1.0, 1.0, 1.0, 1.0, 1.0, 1.0, 1.0, 1.0, 1.0, 1.0, 1.0, 1.0, 1.0, 1.0, 1.0, 1.0, 1.0, 1.0, 1.0, 1.0, 1.0, 1.0, 1.0, 1.0, 1.0, 1.0, 1.0, 1.0, 1.0, 1.0, 1.0, 1.0, 1.0, 1.0, 1.0, 1.0, 1.0, 1.0, 1.0, 1.0, 1.0, 1.0, 1.0, 1.0, 1.0, 1.0, 1.0, 1.0, 1.0, 1.0, 1.0, 1.0, 1.0, 1.0, 1.0, 1.0, 1.0, 1.0, 1.0, 1.0, 1.0, 1.0, 1.0, 1.0, 1.0, 1.0, 1.0, 1.0, 1.0, 1.0, 1.0, 1.0, 1.0, 1.0, 1.0, 1.0, 1.0, 1.0, 1.0, 1.0, 1.0, 1.0, 1.0, 1.0, 1.0, 1.0, 1.0, 1.0, 1.0, 1.0, 1.0, 1.0, 1.0, 1.0, 1.0, 1.0, 1.0, 1.0, 1.0, 1.0, 1.0, 1.0, 1.0, 1.0, 1.0, 1.0, 1.0, 1.0, 1.0, 1.0, 1.0, 1.0, 1.0, 1.0, 1.0, 1.0, 1.0, 1.0, 1.0, 1.0, 1.0, 1.0, 1.0, 1.0, 1.0, 1.0, 1.0, 1.0, 1.0, 1.0, 1.0, 1.0, 1.0, 1.0, 1.0, 1.0, 1.0, 1.0, 1.0, 1.0, 1.0, 1.0, 1.0, 1.0, 1.0, 1.0, 1.0, 1.0, 1.0, 1.0, 1.0, 1.0, 1.0, 1.0, 1.0, 1.0, 1.0, 1.0, 1.0, 1.0, 1.0, 1.0, 1.0, 1.0, 1.0, 1.0, 1.0, 1.0, 1.0, 1.0, 1.0, 1.0, 1.0, 1.0, 1.0, 1.0, 1.0, 1.0, 1.0, 1.0, 1.0, 1.0, 1.0, 1.0, 1.0, 1.0, 1.0, 1.0, 1.0, 1.0, 1.0, 1.0, 1.0, 1.0, 1.0, 1.0, 1.0, 1.0, 1.0, 1.0, 1.0, 1.0, 1.0, 1.0, 1.0, 1.0, 1.0, 1.0, 1.0, 1.0, 1.0, 1.0, 1.0, 1.0, 1.0, 1.0, 1.0, 1.0, 1.0, 1.0, 1.0, 1.0, 1.0, 1.0, 1.0, 1.0, 1.0, 1.0, 1.0, 1.0, 1.0, 1.0, 1.0, 1.0, 1.0, 1.0, 1.0, 1.0, 1.0, 1.0, 1.0, 1.0, 1.0, 1.0, 1.0, 1.0, 1.0, 1.0, 1.0, 1.0, 1.0, 1.0, 1.0, 1.0, 1.0, 1.0, 1.0, 1.0, 1.0, 1.0, 1.0, 1.0, 1.0, 1.0, 1.0, 1.0, 1.0, 1.0, 1.0, 1.0, 1.0, 1.0, 1.0, 1.0, 1.0, 1.0, 1.0, 1.0, 1.0, 1.0, 1.0, 1.0, 1.0, 1.0, 1.0, 1.0, 1.0, 1.0, 1.0, 1.0, 1.0, 1.0, 1.0, 1.0, 1.0, 1.0, 1.0, 1.0, 1.0, 1.0, 1.0, 1.0, 1.0, 1.0, 1.0, 1.0, 1.0, 1.0, 1.0, 1.0, 1.0, 1.0, 1.0, 1.0, 1.0, 1.0, 1.0, 1.0, 1.0, 1.0, 1.0, 1.0, 1.0, 1.0, 1.0, 1.0, 1.0, 1.0, 1.0, 1.0, 1.0, 1.0, 1.0, 1.0, 1.0, 1.0, 1.0, 1.0, 1.0, 1.0, 1.0, 1.0, 1.0, 1.0, 1.0, 1.0, 1.0, 1.0, 1.0, 1.0, 1.0, 1.0, 1.0, 1.0, 1.0, 1.0, 1.0, 1.0, 1.0, 1.0, 1.0, 1.0, 1.0, 1.0, 1.0, 1.0, 1.0, 1.0, 1.0, 1.0, 1.0, 1.0, 1.0, 1.0, 1.0, 1.0, 1.0, 1.0, 1.0, 1.0, 1.0, 1.0, 1.0, 1.0, 1.0, 1.0, 1.0, 1.0, 1.0, 1.0, 1.0, 1.0, 1.0, 1.0, 1.0, 1.0, 1.0, 1.0, 1.0, 1.0, 1.0, 1.0, 1.0, 1.0, 1.0, 1.0, 1.0, 1.0, 1.0, 1.0, 1.0, 1.0, 1.0, 1.0, 1.0, 1.0, 1.0, 1.0, 1.0, 1.0, 1.0, 1.0, 1.0, 1.0, 1.0, 1.0, 1.0, 1.0, 1.0, 1.0, 1.0, 1.0, 1.0, 1.0, 1.0, 1.0, 1.0, 1.0, 1.0, 1.0, 1.0, 1.0, 1.0, 1.0, 1.0, 1.0, 1.0, 1.0, 1.0, 1.0, 1.0, 1.0, 1.0, 1.0, 1.0, 1.0, 1.0, 1.0, 1.0, 1.0, 1.0, 1.0, 1.0, 1.0, 1.0, 1.0, 1.0, 1.0, 1.0, 1.0, 1.0, 1.0, 1.0, 1.0, 1.0, 1.0, 1.0, 1.0, 1.0, 1.0, 1.0, 1.0, 1.0, 1.0, 1.0, 1.0, 1.0, 1.0, 1.0, 1.0, 1.0, 1.0, 1.0, 1.0, 1.0, 1.0, 1.0, 1.0, 1.0, 1.0, 1.0, 1.0, 1.0, 1.0, 1.0, 1.0, 1.0, 1.0, 1.0, 1.0, 1.0, 1.0, 1.0, 1.0, 1.0, 1.0, 1.0, 1.0, 1.0, 1.0, 1.0, 1.0, 1.0, 1.0, 1.0, 1.0, 1.0, 1.0, 1.0, 1.0, 1.0, 1.0, 1.0, 1.0, 1.0, 1.0, 1.0, 1.0, 1.0, 1.0, 1.0, 1.0, 1.0, 1.0, 1.0, 1.0, 1.0, 1.0, 1.0, 1.0, 1.0, 1.0, 1.0, 1.0, 1.0, 1.0, 1.0, 1.0, 1.0, 1.0, 1.0, 1.0, 1.0, 1.0, 1.0, 1.0, 1.0, 1.0, 1.0, 1.0, 1.0, 1.0, 1.0, 1.0, 1.0, 1.0, 1.0, 1.0, 1.0, 1.0, 1.0, 1.0, 1.0, 1.0, 1.0, 1.0, 1.0, 1.0, 1.0, 1.0, 1.0, 1.0, 1.0, 1.0, 1.0, 1.0, 1.0, 1.0, 1.0, 1.0, 1.0, 1.0, 1.0, 1.0, 1.0, 1.0, 1.0, 1.0, 1.0, 1.0, 1.0, 1.0, 1.0, 1.0, 1.0, 1.0, 1.0, 1.0, 1.0, 1.0, 1.0, 1.0, 1.0, 1.0, 1.0, 1.0, 1.0, 1.0, 1.0, 1.0, 1.0, 1.0, 1.0, 1.0, 1.0, 1.0, 1.0, 1.0, 1.0, 1.0, 1.0, 1.0, 1.0, 1.0, 1.0, 1.0, 1.0, 1.0, 1.0, 1.0, 1.0, 1.0, 1.0, 1.0, 1.0, 1.0, 1.0, 1.0, 1.0, 1.0, 1.0, 1.0, 1.0, 1.0, 1.0, 1.0, 1.0, 1.0, 1.0, 1.0, 1.0, 1.0, 1.0, 1.0, 1.0, 1.0, 1.0, 1.0, 1.0, 1.0, 1.0, 1.0, 1.0, 1.0, 1.0, 1.0, 1.0, 1.0, 1.0, 1.0, 1.0, 1.0, 1.0, 1.0, 1.0, 1.0, 1.0, 1.0, 1.0, 1.0, 1.0, 1.0, 1.0, 1.0, 1.0, 1.0, 1.0, 1.0, 1.0, 1.0, 1.0, 1.0, 1.0, 1.0, 1.0, 1.0, 1.0, 1.0, 1.0, 1.0, 1.0, 1.0, 1.0, 1.0, 1.0, 1.0, 1.0, 1.0, 1.0, 1.0, 1.0, 1.0, 1.0, 1.0, 1.0, 1.0, 1.0, 1.0, 1.0, 1.0, 1.0, 1.0, 1.0, 1.0, 1.0, 1.0, 1.0, 1.0, 1.0, 1.0, 1.0, 1.0, 1.0, 1.0, 1.0, 1.0, 1.0, 1.0, 1.0, 1.0, 1.0, 1.0, 1.0, 1.0, 1.0, 1.0, 1.0, 1.0, 1.0, 1.0, 1.0, 1.0, 1.0, 1.0, 1.0, 1.0, 1.0, 1.0, 1.0, 1.0, 1.0, 1.0, 1.0, 1.0, 1.0, 1.0, 1.0, 1.0, 1.0, 1.0, 1.0, 1.0, 1.0, 1.0, 1.0, 1.0, 1.0, 1.0, 1.0, 1.0, 1.0, 1.0, 1.0, 1.0, 1.0, 1.0, 1.0, 1.0, 1.0, 1.0, 1.0, 1.0, 1.0, 1.0, 1.0, 1.0, 1.0, 1.0, 1.0, 1.0, 1.0, 1.0, 1.0, 1.0, 1.0, 1.0, 1.0, 1.0, 1.0, 1.0, 1.0, 1.0, 1.0, 1.0, 1.0, 1.0, 1.0, 1.0, 1.0, 1.0, 1.0, 1.0, 1.0, 1.0, 1.0, 1.0, 1.0, 1.0, 1.0, 1.0, 1.0, 1.0, 1.0, 1.0, 1.0, 1.0, 1.0, 1.0, 1.0, 1.0, 1.0, 1.0, 1.0, 1.0, 1.0, 1.0, 1.0, 1.0, 1.0, 1.0, 1.0, 1.0, 1.0, 1.0, 1.0, 1.0, 1.0, 1.0, 1.0, 1.0, 1.0, 1.0, 1.0, 1.0, 1.0, 1.0, 1.0, 1.0, 1.0, 1.0, 1.0, 1.0, 1.0, 1.0, 1.0, 1.0, 1.0, 1.0, 1.0, 1.0, 1.0, 1.0, 1.0, 1.0, 1.0, 1.0, 1.0, 1.0, 1.0, 1.0, 1.0, 1.0, 1.0, 1.0, 1.0, 1.0, 1.0, 1.0, 1.0, 1.0, 1.0, 1.0, 1.0, 1.0, 1.0, 1.0, 1.0, 1.0, 1.0, 1.0, 1.0, 1.0, 1.0, 1.0, 1.0, 1.0, 1.0, 1.0, 1.0, 1.0, 1.0, 1.0, 1.0, 1.0, 1.0, 1.0, 1.0, 1.0, 1.0, 1.0, 1.0, 1.0, 1.0, 1.0, 1.0, 1.0, 1.0, 1.0, 1.0, 1.0, 1.0, 1.0, 1.0, 1.0, 1.0, 1.0, 1.0, 1.0, 1.0, 1.0, 1.0, 1.0, 1.0, 1.0, 1.0, 1.0, 1.0, 1.0, 1.0, 1.0, 1.0, 1.0, 1.0, 1.0, 1.0, 1.0, 1.0, 1.0, 1.0, 1.0, 1.0, 1.0, 1.0, 1.0, 1.0, 1.0, 1.0, 1.0, 1.0, 1.0, 1.0, 1.0, 1.0, 1.0, 1.0, 1.0, 1.0, 1.0, 1.0, 1.0, 1.0, 1.0, 1.0, 1.0, 1.0, 1.0, 1.0, 1.0, 1.0, 1.0, 1.0, 1.0, 1.0, 1.0, 1.0, 1.0, 1.0, 1.0, 1.0, 1.0, 1.0, 1.0, 1.0, 1.0, 1.0, 1.0, 1.0, 1.0, 1.0, 1.0, 1.0, 1.0, 1.0, 1.0, 1.0, 1.0, 1.0, 1.0, 1.0, 1.0, 1.0, 1.0, 1.0, 1.0, 1.0, 1.0, 1.0, 1.0, 1.0, 1.0, 1.0, 1.0, 1.0, 1.0, 1.0, 1.0, 1.0, 1.0, 1.0, 1.0, 1.0, 1.0, 1.0, 1.0, 1.0, 1.0, 1.0, 1.0, 1.0, 1.0, 1.0, 1.0, 1.0, 1.0, 1.0, 1.0, 1.0, 1.0, 1.0, 1.0, 1.0, 1.0, 1.0, 1.0, 1.0, 1.0, 1.0, 1.0, 1.0, 1.0, 1.0, 1.0, 1.0, 1.0, 1.0, 1.0, 1.0, 1.0, 1.0, 1.0, 1.0, 1.0, 1.0, 1.0, 1.0, 1.0, 1.0, 1.0, 1.0, 1.0, 1.0, 1.0, 1.0, 1.0, 1.0, 1.0, 1.0, 1.0, 1.0, 1.0, 1.0, 1.0, 1.0, 1.0, 1.0, 1.0, 1.0, 1.0, 1.0, 1.0, 1.0, 1.0, 1.0, 1.0, 1.0, 1.0, 1.0, 1.0, 1.0, 1.0, 1.0, 1.0, 1.0, 1.0, 1.0, 1.0, 1.0, 1.0, 1.0, 1.0, 1.0, 1.0, 1.0, 1.0, 1.0, 1.0, 1.0, 1.0, 1.0, 1.0, 1.0, 1.0, 1.0, 1.0, 1.0, 1.0, 1.0, 1.0, 1.0, 1.0, 1.0, 1.0, 1.0, 1.0, 1.0, 1.0, 1.0, 1.0, 1.0, 1.0, 1.0, 1.0, 1.0, 1.0, 1.0, 1.0, 1.0, 1.0, 1.0, 1.0, 1.0, 1.0, 1.0, 1.0, 1.0, 1.0, 1.0, 1.0, 1.0, 1.0, 1.0, 1.0, 1.0, 1.0, 1.0, 1.0, 1.0, 1.0, 1.0, 1.0, 1.0, 1.0, 1.0, 1.0, 1.0, 1.0, 1.0, 1.0, 1.0, 1.0, 1.0, 1.0, 1.0, 1.0, 1.0, 1.0, 1.0, 1.0, 1.0, 1.0, 1.0, 1.0, 1.0, 1.0, 1.0, 1.0, 1.0, 1.0, 1.0, 1.0, 1.0, 1.0, 1.0, 1.0, 1.0, 1.0, 1.0, 1.0, 1.0, 1.0, 1.0, 1.0, 1.0, 1.0, 1.0, 1.0, 1.0, 1.0, 1.0, 1.0, 1.0, 1.0, 1.0, 1.0, 1.0, 1.0, 1.0, 1.0, 1.0, 1.0, 1.0, 1.0, 1.0, 1.0, 1.0, 1.0, 1.0, 1.0, 1.0, 1.0, 1.0, 1.0, 1.0, 1.0, 1.0, 1.0, 1.0, 1.0, 1.0, 1.0, 1.0, 1.0, 1.0, 1.0, 1.0, 1.0, 1.0, 1.0, 1.0, 1.0, 1.0, 1.0, 1.0, 1.0, 1.0, 1.0, 1.0, 1.0, 1.0, 1.0, 1.0, 1.0, 1.0, 1.0, 1.0, 1.0, 1.0, 1.0, 1.0, 1.0, 1.0, 1.0, 1.0, 1.0, 1.0, 1.0, 1.0, 1.0, 1.0, 1.0, 1.0, 1.0, 1.0, 1.0, 1.0, 1.0, 1.0, 1.0, 1.0, 1.0, 1.0, 1.0, 1.0, 1.0, 1.0, 1.0, 1.0, 1.0, 1.0, 1.0, 1.0, 1.0, 1.0, 1.0, 1.0, 1.0, 1.0, 1.0, 1.0, 1.0, 1.0, 1.0, 1.0, 1.0, 1.0, 1.0, 1.0, 1.0, 1.0, 1.0, 1.0, 1.0, 1.0, 1.0, 1.0, 1.0, 1.0, 1.0, 1.0, 1.0, 1.0, 1.0, 1.0, 1.0, 1.0, 1.0, 1.0, 1.0, 1.0, 1.0, 1.0, 1.0, 1.0, 1.0, 1.0, 1.0, 1.0, 1.0, 1.0, 1.0, 1.0, 1.0, 1.0, 1.0, 1.0, 1.0, 1.0, 1.0, 1.0, 1.0, 1.0, 1.0, 1.0, 1.0, 1.0, 1.0, 1.0, 1.0, 1.0, 1.0, 1.0, 1.0, 1.0, 1.0, 1.0, 1.0, 1.0, 1.0, 1.0, 1.0, 1.0, 1.0, 1.0, 1.0, 1.0, 1.0, 1.0, 1.0, 1.0, 1.0, 1.0, 1.0, 1.0, 1.0, 1.0, 1.0, 1.0, 1.0, 1.0, 1.0, 1.0, 1.0, 1.0, 1.0, 1.0, 1.0, 1.0, 1.0, 1.0, 1.0, 1.0, 1.0, 1.0, 1.0, 1.0, 1.0, 1.0, 1.0, 1.0, 1.0, 1.0, 1.0, 1.0, 1.0, 1.0, 1.0, 1.0, 1.0, 1.0, 1.0, 1.0, 1.0, 1.0, 1.0, 1.0, 1.0, 1.0, 1.0, 1.0, 1.0, 1.0, 1.0, 1.0, 1.0, 1.0, 1.0, 1.0, 1.0, 1.0, 1.0, 1.0, 1.0, 1.0, 1.0, 1.0, 1.0, 1.0, 1.0, 1.0, 1.0, 1.0, 1.0, 1.0, 1.0, 1.0, 1.0, 1.0, 1.0, 1.0, 1.0, 1.0, 1.0, 1.0, 1.0, 1.0, 1.0, 1.0, 1.0, 1.0, 1.0, 1.0, 1.0, 1.0, 1.0, 1.0, 1.0, 1.0, 1.0, 1.0, 1.0, 1.0, 1.0, 1.0, 1.0, 1.0, 1.0, 1.0, 1.0, 1.0, 1.0, 1.0, 1.0, 1.0, 1.0, 1.0, 1.0, 1.0, 1.0, 1.0, 1.0, 1.0, 1.0, 1.0, 1.0, 1.0, 1.0, 1.0, 1.0, 1.0, 1.0, 1.0, 1.0, 1.0, 1.0, 1.0, 1.0, 1.0, 1.0, 1.0, 1.0, 1.0, 1.0, 1.0, 1.0, 1.0, 1.0, 1.0, 1.0, 1.0, 1.0, 1.0, 1.0, 1.0, 1.0, 1.0, 1.0, 1.0, 1.0, 1.0, 1.0, 1.0, 1.0, 1.0, 1.0, 1.0, 1.0, 1.0, 1.0, 1.0, 1.0, 1.0, 1.0, 1.0, 1.0, 1.0, 1.0, 1.0, 1.0, 1.0, 1.0, 1.0, 1.0, 1.0, 1.0, 1.0, 1.0, 1.0, 1.0, 1.0, 1.0, 1.0, 1.0, 1.0, 1.0, 1.0, 1.0, 1.0, 1.0, 1.0, 1.0, 1.0, 1.0, 1.0, 1.0, 1.0, 1.0, 1.0, 1.0, 1.0, 1.0, 1.0, 0.9911, 0.9911, 0.9911, 0.9961, 1.0, 1.0, 1.0, 1.0, 1.0, 1.0, 1.0, 1.0, 1.0, 1.0, 1.0, 1.0, 0.9911, 0.9911, 0.9911, 0.9961, 1.0, 1.0, 1.0, 1.0, 1.0, 1.0, 1.0, 1.0, 1.0, 1.0, 1.0, 1.0, 1.0, 1.0, 1.0, 1.0, 1.0, 1.0, 1.0, 1.0, 1.0, 1.0, 1.0, 1.0, 1.0, 1.0, 1.0, 1.0, 1.0, 1.0, 1.0, 1.0, 0.9911, 0.9911, 0.9911, 0.9961, 1.0, 1.0, 1.0, 1.0, 1.0, 1.0, 1.0, 1.0, 1.0, 1.0, 1.0, 1.0, 1.0, 1.0, 1.0, 1.0, 1.0, 1.0, 1.0, 1.0, 1.0, 1.0, 1.0, 1.0, 1.0, 1.0, 1.0, 1.0, 1.0, 1.0, 1.0, 1.0, 0.9911, 0.9911, 0.9911, 0.9961, 1.0, 1.0, 1.0, 1.0, 1.0, 1.0, 1.0, 1.0, 1.0, 1.0, 1.0, 1.0, 1.0, 1.0, 1.0, 1.0, 1.0, 1.0, 1.0, 1.0, 1.0, 1.0, 1.0, 1.0, 0.9911, 0.9911, 0.9911, 0.9961, 0.9911, 0.9911, 0.9911, 0.9961, 0.9911, 0.9911, 0.9911, 0.9961, 1.0, 1.0, 1.0, 1.0, 0.9911, 0.9911, 0.9911, 0.9961, 1.0, 1.0, 1.0, 1.0, 0.9911, 0.9911, 0.9911, 0.9961, 0.9911, 0.9911, 0.9911, 0.9961, 1.0, 1.0, 1.0, 1.0, 0.9911, 0.9911, 0.9911, 0.9961, 1.0, 1.0, 1.0, 1.0, 1.0, 1.0, 1.0, 1.0, 0.9911, 0.9911, 0.9911, 0.9961, 0.9911, 0.9911, 0.9911, 0.9961, 0.9911, 0.9911, 0.9911, 0.9961, 1.0, 1.0, 1.0, 1.0, 0.9911, 0.9911, 0.9911, 0.9961, 1.0, 1.0, 1.0, 1.0, 0.9911, 0.9911, 0.9911, 0.9961, 0.9911, 0.9911, 0.9911, 0.9961, 1.0, 1.0, 1.0, 1.0, 0.9911, 0.9911, 0.9911, 0.9961, 0.9911, 0.9911, 0.9911, 0.9961, 1.0, 1.0, 1.0, 1.0, 0.9911, 0.9911, 0.9911, 0.9961, 0.9911, 0.9911, 0.9911, 0.9961, 0.9911, 0.9911, 0.9911, 0.9961, 0.9911, 0.9911, 0.9911, 0.9961, 0.9911, 0.9911, 0.9911, 0.9961, 1.0, 1.0, 1.0, 1.0, 1.0, 1.0, 1.0, 1.0, 0.9911, 0.9911, 0.9911, 0.9961, 1.0, 1.0, 1.0, 1.0, 0.9911, 0.9911, 0.9911, 0.9961, 0.9911, 0.9911, 0.9911, 0.9961, 1.0, 1.0, 1.0, 1.0, 0.9911, 0.9911, 0.9911, 0.9961, 0.9911, 0.9911, 0.9911, 0.9961, 0.9911, 0.9911, 0.9911, 0.9961, 0.9911, 0.9911, 0.9911, 0.9961, 0.9911, 0.9911, 0.9911, 0.9961, 1.0, 1.0, 1.0, 1.0, 1.0, 1.0, 1.0, 1.0, 0.9911, 0.9911, 0.9911, 0.9961, 1.0, 1.0, 1.0, 1.0, 1.0, 1.0, 1.0, 1.0, 0.9911, 0.9911, 0.9911, 0.9961, 1.0, 1.0, 1.0, 1.0, 1.0, 1.0, 1.0, 1.0, 0.9911, 0.9911, 0.9911, 0.9961, 0.9911, 0.9911, 0.9911, 0.9961, 0.9911, 0.9911, 0.9911, 0.9961, 0.9911, 0.9911, 0.9911, 0.9961, 0.9911, 0.9911, 0.9911, 0.9961, 1.0, 1.0, 1.0, 1.0, 0.9911, 0.9911, 0.9911, 0.9961, 1.0, 1.0, 1.0, 1.0, 0.9911, 0.9911, 0.9911, 0.9961, 0.9911, 0.9911, 0.9911, 0.9961, 1.0, 1.0, 1.0, 1.0, 0.9911, 0.9911, 0.9911, 0.9961, 0.9911, 0.9911, 0.9911, 0.9961, 0.9911, 0.9911, 0.9911, 0.9961, 0.9911, 0.9911, 0.9911, 0.9961, 0.9911, 0.9911, 0.9911, 0.9961, 1.0, 1.0, 1.0, 1.0, 1.0, 1.0, 1.0, 1.0, 0.9911, 0.9911, 0.9911, 0.9961, 1.0, 1.0, 1.0, 1.0, 1.0, 1.0, 1.0, 1.0, 1.0, 1.0, 1.0, 1.0, 1.0, 1.0, 1.0, 1.0, 1.0, 1.0, 1.0, 1.0, 1.0, 1.0, 1.0, 1.0, 1.0, 1.0, 1.0, 1.0, 1.0, 1.0, 1.0, 1.0, 1.0, 1.0, 1.0, 1.0, 1.0, 1.0, 1.0, 1.0, 1.0, 1.0, 1.0, 1.0, 1.0, 1.0, 1.0, 1.0, 1.0, 1.0, 1.0, 1.0, 1.0, 1.0, 1.0, 1.0, 1.0, 1.0, 1.0, 1.0, 1.0, 1.0, 1.0, 1.0, 1.0, 1.0, 1.0, 1.0, 1.0, 1.0, 1.0, 1.0, 1.0, 1.0, 1.0, 1.0, 1.0, 1.0, 1.0, 1.0, 1.0, 1.0, 1.0, 1.0, 1.0, 1.0, 1.0, 1.0, 1.0, 1.0, 1.0, 1.0, 1.0, 1.0, 1.0, 1.0, 1.0, 1.0, 1.0, 1.0, 1.0, 1.0, 1.0, 1.0, 1.0, 1.0, 1.0, 1.0, 1.0, 1.0, 1.0, 1.0, 1.0, 1.0, 1.0, 1.0, 1.0, 1.0, 1.0, 1.0, 1.0, 1.0, 1.0, 1.0, 1.0, 1.0, 1.0, 1.0, 1.0, 1.0, 1.0, 1.0, 1.0, 1.0, 1.0, 1.0, 1.0, 1.0, 1.0, 1.0, 1.0, 1.0, 1.0, 1.0, 1.0, 1.0, 1.0, 1.0, 1.0, 1.0, 1.0, 1.0, 1.0, 1.0, 1.0, 1.0, 1.0, 1.0, 1.0, 1.0, 1.0, 1.0, 1.0, 1.0, 1.0, 1.0, 1.0, 1.0, 1.0, 1.0, 1.0, 1.0, 1.0, 1.0, 1.0, 1.0, 1.0, 1.0, 1.0, 1.0, 1.0, 1.0, 1.0, 1.0, 1.0, 1.0, 1.0, 1.0, 1.0, 1.0, 1.0, 1.0, 1.0, 1.0, 1.0, 1.0, 1.0, 1.0, 1.0, 1.0, 1.0, 1.0, 1.0, 1.0, 1.0, 1.0, 1.0, 1.0, 1.0, 1.0, 1.0, 1.0, 1.0, 1.0, 1.0, 1.0, 1.0, 1.0, 1.0, 1.0, 1.0, 1.0, 1.0, 1.0, 1.0, 1.0, 1.0, 1.0, 1.0, 1.0, 1.0, 1.0, 1.0, 1.0, 1.0, 1.0, 1.0, 1.0, 1.0, 1.0, 1.0, 1.0, 1.0, 1.0, 1.0, 1.0, 1.0, 1.0, 1.0, 1.0, 1.0, 1.0, 1.0, 1.0, 1.0, 1.0, 1.0, 1.0, 1.0, 1.0, 1.0, 1.0, 1.0, 1.0, 1.0, 1.0, 1.0, 1.0, 1.0, 1.0, 1.0, 1.0, 1.0, 1.0, 1.0, 1.0, 1.0, 1.0, 1.0, 1.0, 1.0, 1.0, 1.0, 1.0, 1.0, 1.0, 1.0, 1.0, 1.0, 1.0, 1.0, 1.0, 1.0, 1.0, 1.0, 1.0, 1.0, 1.0, 1.0, 1.0, 1.0, 1.0, 1.0, 1.0, 1.0, 1.0, 1.0, 1.0, 1.0, 1.0, 1.0, 1.0, 1.0, 1.0, 1.0, 1.0, 1.0, 1.0, 1.0, 1.0, 1.0, 1.0, 1.0, 1.0, 1.0, 1.0, 1.0, 1.0, 1.0, 1.0, 1.0, 1.0, 1.0, 1.0, 1.0, 1.0, 1.0, 1.0, 1.0, 1.0, 1.0, 1.0, 1.0, 1.0, 1.0, 1.0, 1.0, 1.0, 1.0, 1.0, 1.0, 1.0, 1.0, 1.0, 1.0, 1.0, 1.0, 1.0, 1.0, 1.0, 1.0, 1.0, 1.0, 1.0, 1.0, 1.0, 1.0, 1.0, 1.0, 1.0, 1.0, 1.0, 1.0, 1.0, 1.0, 1.0, 1.0, 1.0, 1.0, 1.0, 1.0, 1.0, 1.0, 1.0])
me_cube.use_remesh_preserve_volume = False
me_cube.use_remesh_preserve_attributes = False
me_cube.use_mirror_vertex_groups = False
me_cube.update()
arm_armature = bpy.data.armatures.new('Armature')  # bones are not reproduced

# ---- objects
ob_armature = bpy.data.objects.new('Armature', arm_armature)
ob_cube = bpy.data.objects.new('Cube', me_cube)

# ---- transforms, parenting, visibility, modifiers, constraints
ob_armature.location = (0.0, 0.0, 0.6)
ob_armature.show_in_front = True
ob_armature.lineart.crease_threshold = 0.0
ob_cube.parent = ob_armature
ob_cube.matrix_parent_inverse = Matrix(((1.0, 0.0, 0.0, 0.0), (0.0, 1.0, 0.0, 0.0), (0.0, 0.0, 1.0, -0.6), (0.0, 0.0, 0.0, 1.0)))
ob_cube.location = (0.0, 0.0, 0.0)
ob_cube.lineart.crease_threshold = 0.0
_vg = ob_cube.vertex_groups.new(name='Bone')
for _i, _w in zip([6, 7, 8, 10, 12, 15, 16, 17, 19, 20, 21, 23, 24, 25, 27, 28, 29, 30, 31, 32, 34, 36, 110, 111, 112, 113, 114, 133, 134, 135, 136, 137, 138, 140, 142, 144, 145, 146, 149, 150, 151, 153, 154, 155, 157, 158, 159, 161, 162, 163, 165, 166, 167, 168, 169, 170, 172, 174, 263, 264, 265, 266, 267], [0.09648, 0.1177, 0.1189, 0.2455, 0.2761, 0.05647, 0.1763, 0.5533, 0.05986, 0.1783, 0.5246, 0.05604, 0.1756, 0.5535, 0.0409, 0.1655, 0.6532, 0.6555, 0.1632, 0.03829, 0.007361, 0.0003195, 0.02265, 0.02173, 0.09789, 0.1511, 0.1187, 0.9852, 0.09648, 0.8323, 0.1177, 0.8404, 0.1189, 0.2455, 0.2761, 0.7803, 0.1511, 0.02067, 0.02347, 0.1534, 0.7726, 0.05647, 0.1763, 0.5533, 0.05986, 0.1783, 0.5246, 0.05604, 0.1756, 0.5535, 0.0409, 0.1655, 0.6532, 0.6555, 0.1632, 0.03829, 0.007361, 0.0003195, 0.02265, 0.02173, 0.09789, 0.1511, 0.1187]): _vg.add([_i], _w, 'REPLACE')
_vg = ob_cube.vertex_groups.new(name='Bone.001')
for _i, _w in zip([0, 1, 2, 3, 4, 5, 6, 7, 8, 9, 10, 11, 12, 14, 15, 16, 17, 18, 19, 20, 21, 22, 23, 24, 25, 26, 27, 28, 29, 30, 31, 32, 33, 74, 75, 76, 77, 78, 79, 80, 81, 92, 93, 96, 102, 105, 123, 124, 125, 126, 127, 128, 129, 130, 131, 132, 134, 136, 138, 139, 140, 141, 142, 144, 145, 146, 147, 148, 149, 150, 151, 152, 153, 154, 155, 156, 157, 158, 159, 160, 161, 162, 163, 164, 165, 166, 167, 168, 169, 170, 171, 212, 213, 214, 215, 216, 217, 218, 219, 220, 221, 222, 223, 234, 238, 243, 244, 248, 255, 258], [0.8108, 0.8355, 0.8314, 0.9511, 0.9539, 0.9538, 0.01569, 0.01364, 0.01241, 0.9572, 0.006086, 0.9557, 0.005877, 0.9601, 0.9192, 0.7574, 0.2234, 0.9565, 0.9127, 0.7472, 0.2313, 0.9602, 0.9197, 0.7582, 0.2227, 0.97, 0.9386, 0.7915, 0.1906, 0.1867, 0.7941, 0.9402, 0.9705, 0.2119, 0.2133, 0.2285, 0.0935, 0.09311, 0.09276, 0.09148, 0.08983, 0.03349, 0.0321, 0.0325, 0.03169, 0.03191, 0.8108, 0.8155, 0.8355, 0.8035, 0.8314, 0.9511, 0.9596, 0.9539, 0.9574, 0.9538, 0.01569, 0.01364, 0.01241, 0.9572, 0.006086, 0.9557, 0.005877, 0.1485, 0.8244, 0.9545, 0.9773, 0.9769, 0.9526, 0.8205, 0.1466, 0.9601, 0.9192, 0.7574, 0.2234, 0.9565, 0.9127, 0.7472, 0.2313, 0.9602, 0.9197, 0.7582, 0.2227, 0.97, 0.9386, 0.7915, 0.1906, 0.1867, 0.7941, 0.9402, 0.9705, 0.2119, 0.2261, 0.2133, 0.2346, 0.2285, 0.0935, 0.09951, 0.09311, 0.09642, 0.09276, 0.09148, 0.08983, 0.03574, 0.03279, 0.03349, 0.0321, 0.0325, 0.03169, 0.03191]): _vg.add([_i], _w, 'REPLACE')
_vg = ob_cube.vertex_groups.new(name='Bone.002')
_vg = ob_cube.vertex_groups.new(name='Bone.003')
for _i, _w in zip([0, 1, 2, 3, 4, 5, 9, 11, 74, 75, 76, 77, 78, 79, 80, 81, 82, 83, 84, 85, 86, 87, 88, 89, 90, 91, 92, 93, 94, 95, 96, 97, 98, 99, 100, 101, 102, 103, 104, 105, 106, 123, 124, 125, 126, 127, 128, 129, 130, 131, 132, 139, 141, 212, 213, 214, 215, 216, 217, 218, 219, 220, 221, 222, 223, 224, 225, 226, 227, 228, 229, 230, 231, 232, 233, 234, 235, 236, 237, 238, 239, 240, 241, 242, 243, 244, 245, 246, 247, 248, 249, 250, 251, 252, 253, 254, 255, 256, 257, 258, 259], [0.1879, 0.1631, 0.1673, 0.02846, 0.02461, 0.02564, 0.02413, 0.02735, 0.7878, 0.7864, 0.7711, 0.9064, 0.9068, 0.9071, 0.9084, 0.91, 0.9959, 0.996, 0.9956, 0.9957, 0.9956, 0.9911, 0.9975, 0.991, 0.9806, 0.9979, 0.9582, 0.9589, 0.981, 0.9904, 0.9587, 0.9904, 0.9804, 0.9806, 0.9906, 0.9979, 0.9591, 0.9979, 0.9803, 0.959, 0.998, 0.1879, 0.1837, 0.1631, 0.1957, 0.1673, 0.02846, 0.023, 0.02461, 0.02758, 0.02564, 0.02413, 0.02735, 0.7878, 0.7736, 0.7864, 0.7651, 0.7711, 0.9064, 0.9004, 0.9068, 0.9035, 0.9071, 0.9084, 0.91, 0.9959, 0.9962, 0.996, 0.996, 0.9956, 0.9957, 0.9956, 0.9981, 0.9807, 0.9911, 0.9571, 0.9913, 0.9975, 0.9811, 0.9586, 0.991, 0.9913, 0.9806, 0.9979, 0.9582, 0.9589, 0.981, 0.9904, 0.9984, 0.9587, 0.9904, 0.9804, 0.9806, 0.9982, 0.9906, 0.9979, 0.9591, 0.9979, 0.9803, 0.959, 0.998]): _vg.add([_i], _w, 'REPLACE')
_vg = ob_cube.vertex_groups.new(name='Bone.005')
for _i, _w in zip([6, 7, 8, 10, 12, 16, 17, 20, 21, 24, 25, 28, 29, 30, 31, 34, 35, 36, 37, 38, 39, 40, 41, 107, 108, 109, 110, 111, 112, 113, 114, 115, 116, 117, 118, 119, 120, 121, 122, 135, 137, 144, 151], [0.8645, 0.8423, 0.8421, 0.7064, 0.6745, 0.06193, 0.2169, 0.07069, 0.2394, 0.0621, 0.2178, 0.02314, 0.1426, 0.1458, 0.02366, 0.7605, 0.7958, 0.7606, 0.8003, 0.7688, 0.8, 0.7907, 0.7922, 0.9511, 0.9516, 0.9497, 0.9263, 0.9283, 0.8601, 0.8109, 0.8374, 0.1947, 0.1871, 0.1872, 0.1708, 0.1806, 0.1719, 0.1797, 0.1825, 0.07822, 0.07498, 0.02067, 0.0301]): _vg.add([_i], _w, 'REPLACE')
_vg = ob_cube.vertex_groups.new(name='Bone.006')
for _i, _w in zip([13, 34, 35, 36, 37, 38, 39, 40, 41, 42, 43, 44, 45, 46, 47, 48, 49, 50, 51, 52, 53, 54, 55, 57, 58, 59, 60, 61, 62, 63, 64, 65, 107, 108, 109, 110, 111, 112, 113, 114, 115, 116, 117, 118, 119, 120, 121, 122], [0.9593, 0.2091, 0.1996, 0.2113, 0.1937, 0.2089, 0.1951, 0.197, 0.1977, 0.1854, 0.959, 0.917, 0.9275, 0.9666, 0.9727, 0.908, 0.9763, 0.1188, 0.1694, 0.03477, 0.004988, 0.452, 0.4682, 0.4738, 0.1054, 0.1466, 0.8061, 0.9007, 0.9199, 0.9364, 0.1181, 0.8368, 0.01184, 0.01696, 0.01435, 0.01597, 0.01279, 0.02062, 0.02435, 0.02604, 0.7912, 0.8024, 0.8054, 0.8255, 0.8077, 0.8253, 0.8121, 0.813]): _vg.add([_i], _w, 'REPLACE')
_vg = ob_cube.vertex_groups.new(name='Bone.007')
for _i, _w in zip([42, 44, 45, 48, 50, 51, 52, 53, 54, 55, 56, 57, 58, 59, 60, 61, 62, 63, 64, 65, 67, 68, 70, 71, 72, 73], [0.8055, 0.05688, 0.05072, 0.06749, 0.817, 0.8218, 0.9066, 0.9121, 0.5451, 0.5295, 0.9339, 0.5249, 0.8878, 0.8172, 0.1863, 0.09574, 0.07746, 0.0617, 0.8405, 0.1566, 0.03286, 0.04888, 0.07138, 0.09056, 0.1575, 0.1662]): _vg.add([_i], _w, 'REPLACE')
_vg = ob_cube.vertex_groups.new(name='Bone.008')
for _i, _w in zip([50, 52, 53, 56, 59, 64, 66, 67, 68, 69, 70, 71, 72, 73], [0.06243, 0.05088, 0.06034, 0.05728, 0.0202, 0.03106, 0.9968, 0.9556, 0.9472, 1.001, 0.92, 0.9008, 0.8351, 0.8274]): _vg.add([_i], _w, 'REPLACE')
_vg = ob_cube.vertex_groups.new(name='Bone.009')
for _i, _w in zip([134, 135, 136, 137, 138, 140, 142, 144, 151, 154, 155, 158, 159, 162, 163, 166, 167, 168, 169, 172, 173, 174, 175, 176, 177, 178, 179, 260, 261, 262, 263, 264, 265, 266, 267, 268, 269, 270, 271, 272, 273, 274, 275], [0.8645, 0.07822, 0.8423, 0.07498, 0.8421, 0.7064, 0.6745, 0.02067, 0.0301, 0.06193, 0.2169, 0.07069, 0.2394, 0.0621, 0.2178, 0.02314, 0.1426, 0.1458, 0.02366, 0.7605, 0.7958, 0.7606, 0.8003, 0.7688, 0.8, 0.7907, 0.7922, 0.9511, 0.9516, 0.9497, 0.9263, 0.9283, 0.8601, 0.8109, 0.8374, 0.1947, 0.1871, 0.1872, 0.1708, 0.1806, 0.1719, 0.1797, 0.1825]): _vg.add([_i], _w, 'REPLACE')
_vg = ob_cube.vertex_groups.new(name='Bone.010')
for _i, _w in zip([143, 172, 173, 174, 175, 176, 177, 178, 179, 180, 181, 182, 183, 184, 185, 186, 187, 188, 189, 190, 191, 192, 193, 195, 196, 197, 198, 199, 200, 201, 202, 203, 260, 261, 262, 263, 264, 265, 266, 267, 268, 269, 270, 271, 272, 273, 274, 275], [0.9593, 0.2091, 0.1996, 0.2113, 0.1937, 0.2089, 0.1951, 0.197, 0.1977, 0.1847, 0.959, 0.917, 0.9275, 0.9666, 0.9727, 0.908, 0.9763, 0.1187, 0.1696, 0.02683, 0.007786, 0.4518, 0.4683, 0.4738, 0.1053, 0.1463, 0.806, 0.9007, 0.9199, 0.9364, 0.1183, 0.8368, 0.01184, 0.01696, 0.01435, 0.01597, 0.01279, 0.02062, 0.02435, 0.02604, 0.7912, 0.8024, 0.8054, 0.8255, 0.8077, 0.8253, 0.8121, 0.813]): _vg.add([_i], _w, 'REPLACE')
_vg = ob_cube.vertex_groups.new(name='Bone.011')
for _i, _w in zip([180, 182, 183, 186, 188, 189, 190, 191, 192, 193, 194, 195, 196, 197, 198, 199, 200, 201, 202, 203, 208, 209, 210, 211], [0.8055, 0.05697, 0.05077, 0.06755, 0.8176, 0.8215, 0.9079, 0.9082, 0.5452, 0.5295, 0.9497, 0.525, 0.8886, 0.8189, 0.1865, 0.09582, 0.07748, 0.06172, 0.8415, 0.1567, 0.09553, 0.1057, 0.2319, 0.2756]): _vg.add([_i], _w, 'REPLACE')
_vg = ob_cube.vertex_groups.new(name='Bone.012')
for _i, _w in zip([188, 190, 191, 194, 197, 202, 204, 205, 206, 207, 208, 209, 210, 211], [0.06185, 0.05353, 0.06281, 0.03469, 0.01756, 0.02868, 0.996, 0.9983, 1.016, 0.9996, 0.8943, 0.8853, 0.7585, 0.7113]): _vg.add([_i], _w, 'REPLACE')
_m = ob_cube.modifiers.new('Subsurf', 'SUBSURF')
_m.uv_smooth = 'PRESERVE_CORNERS'
_m.quality = 2
_m.show_only_control_edges = False
_m = ob_cube.modifiers.new('Armature', 'ARMATURE')
_m.object = ob_armature

# ---- collection membership
col_collection_1.objects.link(ob_armature)
col_collection_1.objects.link(ob_cube)

# ---- scene / render settings (as saved in the file)
scene.frame_start = 1; scene.frame_end = 61; scene.frame_set(42)
scene.render.engine = 'CYCLES'
scene.render.resolution_percentage = 25
scene.render.fps = 60
scene.render.dither_intensity = 0.0
scene.cycles.use_denoising = False
scene.cycles.samples = 10
scene.cycles.sampling_pattern = 'TABULATED_SOBOL'
scene.cycles.light_sampling_threshold = 0.0
scene.cycles.use_adaptive_sampling = False
scene.cycles.use_light_tree = False
scene.cycles.blur_glossy = 0.0
scene.cycles.pixel_filter_type = 'GAUSSIAN'
scene.cycles.sample_clamp_indirect = 0.0
scene.view_settings.view_transform = 'Standard'
bpy.context.view_layer.update()

# ---- added for rendering (the .blend has no active camera and no usable light): camera, sun
cam_auto = bpy.data.cameras.new('AutoCamera')
cam_auto.lens = 50.0
cam_auto.sensor_width = 36.0
cam_auto.clip_end = 1000.0
ob_auto_camera = bpy.data.objects.new('AutoCamera', cam_auto)
scene.collection.objects.link(ob_auto_camera)
ob_auto_camera.location = (1.6138, -4.08634, 2.03548)
ob_auto_camera.rotation_euler = (1.09748, -7.21219e-08, 0.694738)
scene.camera = ob_auto_camera
light_auto_sun = bpy.data.lights.new('AutoSun', 'SUN')
light_auto_sun.energy = 3.0
light_auto_sun.angle = 0.0523599
ob_auto_sun = bpy.data.objects.new('AutoSun', light_auto_sun)
scene.collection.objects.link(ob_auto_sun)
ob_auto_sun.rotation_euler = (0.872665, 0.174533, 0.523599)
bpy.context.view_layer.update()

